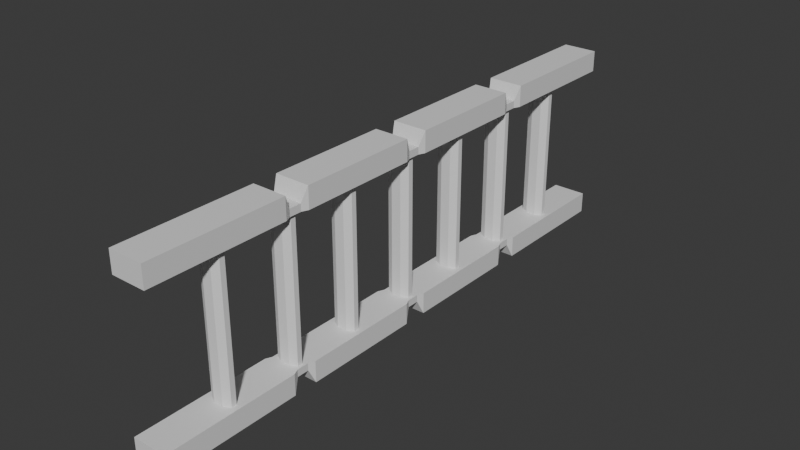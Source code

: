 # Source: Wooden_Ladder.blend  (saved by Blender 4.4.30; exported with 4.5.12 LTS)
import bpy
from mathutils import Matrix  # noqa: F401  (used for matrix-valued properties, if any)

bpy.ops.wm.read_factory_settings(use_empty=True)
scene = bpy.context.scene
scene.name = 'Scene'

# ---- collections
col_collection = bpy.data.collections.new('Collection'); scene.collection.children.link(col_collection)

# ---- materials (node trees are filled in below, after node groups)
mat_material_001 = bpy.data.materials.new('Material.001')

# ---- material node trees
mat_material_001.use_nodes = True; mat_material_001.node_tree.nodes.clear()
_N = mat_material_001.node_tree.nodes; _L = mat_material_001.node_tree.links
n0 = _N.new('ShaderNodeBsdfPrincipled'); n0.name = 'Principled BSDF'; n0.location = (10, 300)
n1 = _N.new('ShaderNodeOutputMaterial'); n1.name = 'Material Output'; n1.location = (300, 300)
_L.new(n0.outputs[0], n1.inputs[0])
n1.is_active_output = True

# ---- world
world_world = bpy.data.worlds.new('World'); scene.world = world_world
world_world.use_nodes = True; world_world.node_tree.nodes.clear()
_N = world_world.node_tree.nodes; _L = world_world.node_tree.links
n0 = _N.new('ShaderNodeOutputWorld'); n0.name = 'World Output'; n0.location = (300, 300)
n1 = _N.new('ShaderNodeBackground'); n1.name = 'Background'; n1.location = (10, 300)
n1.inputs[0].default_value = (0.05088, 0.05088, 0.05088, 1.0)
_L.new(n1.outputs[0], n0.inputs[0])
n0.is_active_output = True
world_world.color = (0.05088, 0.05088, 0.05088)
world_world.sun_shadow_jitter_overblur = 0.0

# ---- meshes
me_cube = bpy.data.meshes.new('Cube')
me_cube.from_pydata([(-0.05967, -1.006, 0.3147), (-0.05967, 0.9992, 0.3147), (-0.05997, -1.006, -0.3147), (-0.05997, 0.9992, -0.3147), (0.05967, -1.006, 0.3147), (0.05967, 0.9992, 0.3147), (0.05937, -1.006, -0.3147), (0.05937, 0.9992, -0.3147), (-0.05058, 0.4751, 0.2667), (-0.05058, 0.5172, 0.2667), (0.05058, 0.5172, 0.2667), (0.05058, 0.4751, 0.2667), (-0.05088, 0.02116, -0.2667), (-0.05088, -0.02086, -0.2667), (0.05028, 0.02116, -0.2667), (0.05028, -0.02086, -0.2667), (-0.05058, -0.02086, 0.2667), (-0.05058, 0.02116, 0.2667), (0.05058, 0.02116, 0.2667), (0.05058, -0.02086, 0.2667), (-0.05967, 0.04237, 0.3147), (-0.05967, -0.04207, 0.3147), (-0.05997, -0.04207, -0.3147), (-0.05997, 0.04237, -0.3147), (0.05937, -0.04207, -0.3147), (0.05937, 0.04237, -0.3147), (0.05967, -0.04207, 0.3147), (0.05967, 0.04237, 0.3147), (-0.05967, 0.5384, 0.3147), (-0.05967, 0.4539, 0.3147), (-0.05997, 0.4539, -0.3147), (-0.05997, 0.5384, -0.3147), (0.05937, 0.4539, -0.3147), (0.05937, 0.5384, -0.3147), (0.05967, 0.4539, 0.3147), (0.05967, 0.5384, 0.3147), (-0.05997, -0.4536, -0.3147), (-0.05997, -0.5381, -0.3147), (0.05937, -0.4536, -0.3147), (0.05937, -0.5381, -0.3147), (0.05967, -0.4536, 0.3147), (0.05967, -0.5381, 0.3147), (-0.05967, -0.5381, 0.3147), (-0.05967, -0.4536, 0.3147), (0.05028, 0.4751, -0.2667), (0.05028, 0.5172, -0.2667), (-0.05088, 0.4751, -0.2667), (-0.05088, 0.5172, -0.2667), (-0.05058, -0.5169, 0.2667), (-0.05058, -0.4748, 0.2667), (-0.05088, -0.4748, -0.2667), (-0.05088, -0.5169, -0.2667), (0.05028, -0.4748, -0.2667), (0.05028, -0.5169, -0.2667), (0.05058, -0.4748, 0.2667), (0.05058, -0.5169, 0.2667), (-0.05967, 0.04237, 0.2418), (-0.05967, 0.4539, 0.2418), (-0.05058, 0.02116, 0.2418), (-0.05058, -0.02086, 0.2418), (-0.05967, -0.04207, 0.2418), (-0.05058, -0.4748, 0.2418), (-0.05967, -0.4536, 0.2418), (-0.05058, -0.5169, 0.2418), (-0.05967, -1.006, 0.2418), (-0.05967, -0.5381, 0.2418), (0.05967, -1.006, 0.2418), (0.05967, 0.5384, 0.2418), (-0.05967, 0.5384, 0.2418), (-0.05967, 0.9992, 0.2418), (0.05967, 0.9992, 0.2418), (0.05058, 0.5172, 0.2418), (0.05058, 0.4751, 0.2418), (-0.05058, 0.5172, 0.2418), (0.05967, 0.4539, 0.2418), (-0.05058, 0.4751, 0.2418), (0.05967, 0.04237, 0.2418), (0.05058, 0.02116, 0.2418), (0.05058, -0.02086, 0.2418), (0.05967, -0.04207, 0.2418), (0.05967, -0.4536, 0.2418), (0.05058, -0.4748, 0.2418), (0.05058, -0.5169, 0.2418), (0.05967, -0.5381, 0.2418), (0.05937, 0.4539, -0.2418), (0.05937, 0.04237, -0.2418), (0.05028, 0.02116, -0.2418), (0.05028, -0.02086, -0.2418), (0.05937, -0.04207, -0.2418), (0.05937, -0.4536, -0.2418), (0.05028, -0.4748, -0.2418), (0.05028, -0.5169, -0.2418), (-0.05997, -0.9515, -0.2418), (-0.05997, -1.006, -0.2418), (0.05937, -0.5381, -0.2418), (0.05937, -1.006, -0.2418), (0.05937, 0.5384, -0.2418), (-0.05997, 0.5384, -0.2418), (-0.05997, 0.9992, -0.2418), (0.05937, 0.9992, -0.2418), (0.05028, 0.5172, -0.2418), (0.05028, 0.4751, -0.2418), (-0.05088, 0.5172, -0.2418), (-0.05088, 0.4751, -0.2418), (-0.05997, 0.04237, -0.2418), (-0.05997, 0.4539, -0.2418), (-0.05088, 0.02116, -0.2418), (-0.05088, -0.02086, -0.2418), (-0.05997, -0.04207, -0.2418), (-0.05088, -0.4748, -0.2418), (-0.05997, -0.4536, -0.2418), (-0.05088, -0.5169, -0.2418), (-0.05997, -0.5381, -0.2418), (-0.01678, -0.5169, -0.2609), (-0.03994, -0.5047, -0.2609), (-0.03994, -0.5047, 0.2609), (-0.01678, -0.5169, 0.2609), (-0.03994, -0.487, -0.2609), (-0.01678, -0.4748, -0.2609), (-0.01678, -0.4748, 0.2609), (-0.03994, -0.487, 0.2609), (0.03994, -0.5047, -0.2609), (0.01678, -0.5169, -0.2609), (0.01678, -0.5169, 0.2609), (0.03994, -0.5047, 0.2609), (0.01678, -0.4748, -0.2609), (0.03994, -0.487, -0.2609), (0.03994, -0.487, 0.2609), (0.01678, -0.4748, 0.2609), (-0.01678, -0.02232, -0.2609), (-0.03994, -0.01013, -0.2609), (-0.03994, -0.01013, 0.2609), (-0.01678, -0.02232, 0.2609), (-0.03994, 0.007516, -0.2609), (-0.01678, 0.0197, -0.2609), (-0.01678, 0.0197, 0.2609), (-0.03994, 0.007516, 0.2609), (0.03994, -0.01013, -0.2609), (0.01678, -0.02232, -0.2609), (0.01678, -0.02232, 0.2609), (0.03994, -0.01013, 0.2609), (0.01678, 0.0197, -0.2609), (0.03994, 0.007516, -0.2609), (0.03994, 0.007516, 0.2609), (0.01678, 0.0197, 0.2609), (-0.01678, 0.4753, -0.2609), (-0.03994, 0.4875, -0.2609), (-0.03994, 0.4875, 0.2609), (-0.01678, 0.4753, 0.2609), (-0.03994, 0.5051, -0.2609), (-0.01678, 0.5173, -0.2609), (-0.01678, 0.5173, 0.2609), (-0.03994, 0.5051, 0.2609), (0.03994, 0.4875, -0.2609), (0.01678, 0.4753, -0.2609), (0.01678, 0.4753, 0.2609), (0.03994, 0.4875, 0.2609), (0.01678, 0.5173, -0.2609), (0.03994, 0.5051, -0.2609), (0.03994, 0.5051, 0.2609), (0.01678, 0.5173, 0.2609), (-0.01678, -0.7701, -0.2609), (-0.03994, -0.7579, -0.2609), (-0.03994, -0.7579, 0.2609), (-0.01678, -0.7701, 0.2609), (-0.03994, -0.7402, -0.2609), (-0.01678, -0.728, -0.2609), (-0.01678, -0.728, 0.2609), (-0.03994, -0.7402, 0.2609), (0.03994, -0.7579, -0.2609), (0.01678, -0.7701, -0.2609), (0.01678, -0.7701, 0.2609), (0.03994, -0.7579, 0.2609), (0.01678, -0.728, -0.2609), (0.03994, -0.7402, -0.2609), (0.03994, -0.7402, 0.2609), (0.01678, -0.728, 0.2609), (-0.01678, -0.2755, -0.2609), (-0.03994, -0.2633, -0.2609), (-0.03994, -0.2633, 0.2609), (-0.01678, -0.2755, 0.2609), (-0.03994, -0.2457, -0.2609), (-0.01678, -0.2335, -0.2609), (-0.01678, -0.2335, 0.2609), (-0.03994, -0.2457, 0.2609), (0.03994, -0.2633, -0.2609), (0.01678, -0.2755, -0.2609), (0.01678, -0.2755, 0.2609), (0.03994, -0.2633, 0.2609), (0.01678, -0.2335, -0.2609), (0.03994, -0.2457, -0.2609), (0.03994, -0.2457, 0.2609), (0.01678, -0.2335, 0.2609), (-0.01678, 0.2221, -0.2609), (-0.03994, 0.2343, -0.2609), (-0.03994, 0.2343, 0.2609), (-0.01678, 0.2221, 0.2609), (-0.03994, 0.2519, -0.2609), (-0.01678, 0.2641, -0.2609), (-0.01678, 0.2641, 0.2609), (-0.03994, 0.2519, 0.2609), (0.03994, 0.2343, -0.2609), (0.01678, 0.2221, -0.2609), (0.01678, 0.2221, 0.2609), (0.03994, 0.2343, 0.2609), (0.01678, 0.2641, -0.2609), (0.03994, 0.2519, -0.2609), (0.03994, 0.2519, 0.2609), (0.01678, 0.2641, 0.2609), (-0.01678, 0.7348, -0.2609), (-0.03994, 0.747, -0.2609), (-0.03994, 0.747, 0.2609), (-0.01678, 0.7348, 0.2609), (-0.03994, 0.7646, -0.2609), (-0.01678, 0.7768, -0.2609), (-0.01678, 0.7768, 0.2609), (-0.03994, 0.7646, 0.2609), (0.03994, 0.747, -0.2609), (0.01678, 0.7348, -0.2609), (0.01678, 0.7348, 0.2609), (0.03994, 0.747, 0.2609), (0.01678, 0.7768, -0.2609), (0.03994, 0.7646, -0.2609), (0.03994, 0.7646, 0.2609), (0.01678, 0.7768, 0.2609)], [], [(31, 3, 7, 33), (33, 7, 99, 96), (2, 37, 39, 6), (28, 1, 69, 68), (2, 6, 95, 93), (7, 3, 98, 99), (27, 34, 29, 20), (35, 5, 1, 28), (25, 32, 84, 85), (20, 29, 57, 56), (23, 30, 32, 25), (38, 24, 88, 89), (36, 22, 24, 38), (40, 26, 21, 43), (6, 39, 94, 95), (0, 42, 65, 64), (4, 41, 42, 0), (18, 17, 16, 19), (42, 41, 55, 48), (31, 33, 45, 47), (25, 85, 86, 14), (37, 112, 111, 51), (40, 43, 49, 54), (22, 108, 107, 13), (41, 83, 82, 55), (34, 74, 72, 11), (21, 26, 19, 16), (43, 62, 61, 49), (20, 56, 58, 17), (33, 96, 100, 45), (43, 21, 60, 62), (14, 86, 87, 15), (12, 14, 15, 13), (17, 58, 59, 16), (10, 9, 8, 11), (45, 100, 101, 44), (47, 45, 44, 46), (9, 73, 75, 8), (49, 61, 63, 48), (50, 52, 53, 51), (52, 90, 91, 53), (54, 49, 48, 55), (35, 28, 9, 10), (36, 38, 52, 50), (26, 79, 78, 19), (32, 30, 46, 44), (28, 68, 73, 9), (29, 34, 11, 8), (39, 37, 51, 53), (23, 25, 14, 12), (30, 105, 103, 46), (27, 20, 17, 18), (38, 89, 90, 52), (24, 22, 13, 15), (106, 104, 23, 12), (109, 110, 36, 50), (70, 69, 1, 5), (64, 66, 4, 0), (67, 70, 5, 35), (84, 101, 100, 96, 99, 98, 97, 102, 103, 105, 104, 106, 107, 108, 110, 109, 111, 112, 92, 93, 95, 94, 91, 90, 89, 88, 87, 86, 85), (77, 76, 27, 18), (104, 105, 30, 23), (101, 84, 32, 44), (75, 57, 29, 8), (81, 80, 40, 54), (91, 94, 39, 53), (71, 67, 35, 10), (93, 92, 112, 37, 2), (70, 67, 71, 72, 74, 76, 77, 78, 79, 80, 81, 82, 83, 66, 64, 65, 63, 61, 62, 60, 59, 58, 56, 57, 75, 73, 68, 69), (72, 71, 10, 11), (97, 98, 3, 31), (80, 79, 26, 40), (111, 109, 50, 51), (78, 77, 18, 19), (59, 60, 21, 16), (76, 74, 34, 27), (82, 81, 54, 55), (63, 65, 42, 48), (102, 97, 31, 47), (107, 106, 12, 13), (103, 102, 47, 46), (87, 88, 24, 15), (66, 83, 41, 4), (110, 108, 22, 36), (81, 61, 63, 82), (122, 123, 116, 113), (126, 127, 124, 121), (127, 128, 119, 120, 115, 116, 123, 124), (114, 115, 120, 117), (118, 119, 128, 125), (113, 116, 115, 114), (119, 118, 117, 120), (127, 126, 125, 128), (123, 122, 121, 124), (117, 118, 125, 126, 121, 122, 113, 114), (138, 139, 132, 129), (142, 143, 140, 137), (143, 144, 135, 136, 131, 132, 139, 140), (130, 131, 136, 133), (134, 135, 144, 141), (129, 132, 131, 130), (135, 134, 133, 136), (143, 142, 141, 144), (139, 138, 137, 140), (133, 134, 141, 142, 137, 138, 129, 130), (154, 155, 148, 145), (158, 159, 156, 153), (159, 160, 151, 152, 147, 148, 155, 156), (146, 147, 152, 149), (150, 151, 160, 157), (145, 148, 147, 146), (151, 150, 149, 152), (159, 158, 157, 160), (155, 154, 153, 156), (149, 150, 157, 158, 153, 154, 145, 146), (170, 171, 164, 161), (174, 175, 172, 169), (175, 176, 167, 168, 163, 164, 171, 172), (162, 163, 168, 165), (166, 167, 176, 173), (161, 164, 163, 162), (167, 166, 165, 168), (175, 174, 173, 176), (171, 170, 169, 172), (165, 166, 173, 174, 169, 170, 161, 162), (186, 187, 180, 177), (190, 191, 188, 185), (191, 192, 183, 184, 179, 180, 187, 188), (178, 179, 184, 181), (182, 183, 192, 189), (177, 180, 179, 178), (183, 182, 181, 184), (191, 190, 189, 192), (187, 186, 185, 188), (181, 182, 189, 190, 185, 186, 177, 178), (202, 203, 196, 193), (206, 207, 204, 201), (207, 208, 199, 200, 195, 196, 203, 204), (194, 195, 200, 197), (198, 199, 208, 205), (193, 196, 195, 194), (199, 198, 197, 200), (207, 206, 205, 208), (203, 202, 201, 204), (197, 198, 205, 206, 201, 202, 193, 194), (218, 219, 212, 209), (222, 223, 220, 217), (223, 224, 215, 216, 211, 212, 219, 220), (210, 211, 216, 213), (214, 215, 224, 221), (209, 212, 211, 210), (215, 214, 213, 216), (223, 222, 221, 224), (219, 218, 217, 220), (213, 214, 221, 222, 217, 218, 209, 210)])
me_cube.polygons.foreach_set('material_index', [0, 0, 0, 0, 0, 0, 0, 0, 0, 0, 0, 0, 0, 0, 0, 0, 0, 0, 0, 0, 0, 0, 0, 0, 0, 0, 0, 0, 0, 0, 0, 0, 0, 0, 0, 0, 0, 0, 0, 0, 0, 0, 0, 0, 0, 0, 0, 0, 0, 0, 0, 0, 0, 0, 0, 0, 0, 0, 0, 0, 0, 0, 0, 0, 0, 0, 0, 0, 0, 0, 0, 0, 0, 0, 0, 0, 0, 0, 0, 0, 0, 0, 0, 0, 0, 1, 1, 1, 1, 1, 1, 1, 1, 1, 1, 1, 1, 1, 1, 1, 1, 1, 1, 1, 1, 1, 1, 1, 1, 1, 1, 1, 1, 1, 1, 1, 1, 1, 1, 1, 1, 1, 1, 1, 1, 1, 1, 1, 1, 1, 1, 1, 1, 1, 1, 1, 1, 1, 1, 1, 1, 1, 1, 1, 1, 1, 1, 1, 1, 1, 1, 1, 1, 1, 1])
_uv = me_cube.uv_layers.new(name='UVMap')
_uv.uv.foreach_set('vector', [0.4558, 0.7685, 0.4558, 0.9984, 0.5442, 0.9984, 0.5442, 0.7685, 0.7685, 0.3431, 0.9984, 0.3431, 0.9984, 0.3794, 0.7685, 0.3794, 0.4558, -0.001586, 0.4558, 0.2316, 0.5442, 0.2316, 0.5442, -0.001586, 0.7685, 0.6569, 0.9984, 0.6569, 0.9984, 0.6206, 0.7685, 0.6206, 0.4558, 0.3431, 0.5442, 0.3431, 0.5442, 0.3794, 0.4558, 0.3794, 0.5442, 0.3431, 0.4558, 0.3431, 0.4558, 0.3794, 0.5442, 0.3794, 0.5442, 0.5211, 0.5442, 0.7264, 0.4558, 0.7264, 0.4558, 0.5211, 0.5442, 0.7685, 0.5442, 0.9984, 0.4558, 0.9984, 0.4558, 0.7685, 0.5211, 0.3431, 0.7264, 0.3431, 0.7264, 0.3794, 0.5211, 0.3794, 0.5211, 0.6569, 0.7264, 0.6569, 0.7264, 0.6206, 0.5211, 0.6206, 0.4558, 0.5211, 0.4558, 0.7264, 0.5442, 0.7264, 0.5442, 0.5211, 0.2737, 0.3431, 0.479, 0.3431, 0.479, 0.3794, 0.2737, 0.3794, 0.4558, 0.2737, 0.4558, 0.479, 0.5442, 0.479, 0.5442, 0.2737, 0.5442, 0.2737, 0.5442, 0.479, 0.4558, 0.479, 0.4558, 0.2737, -0.001586, 0.3431, 0.2316, 0.3431, 0.2316, 0.3794, -0.001586, 0.3794, -0.001586, 0.6569, 0.2316, 0.6569, 0.2316, 0.6206, -0.001586, 0.6206, 0.5442, -0.001586, 0.5442, 0.2316, 0.4558, 0.2316, 0.4558, -0.001586, 0.5375, 0.5106, 0.4625, 0.5106, 0.4625, 0.4896, 0.5375, 0.4896, 0.4558, 0.6569, 0.5442, 0.6569, 0.5375, 0.633, 0.4625, 0.633, 0.4558, 0.3431, 0.5442, 0.3431, 0.5375, 0.367, 0.4625, 0.367, 0.5211, 0.3431, 0.5211, 0.3794, 0.5106, 0.3794, 0.5106, 0.367, 0.2316, 0.3431, 0.2316, 0.3794, 0.2422, 0.3794, 0.2422, 0.367, 0.5442, 0.6569, 0.4558, 0.6569, 0.4625, 0.633, 0.5375, 0.633, 0.479, 0.3431, 0.479, 0.3794, 0.4896, 0.3794, 0.4896, 0.367, 0.2316, 0.6569, 0.2316, 0.6206, 0.2422, 0.6206, 0.2422, 0.633, 0.7264, 0.6569, 0.7264, 0.6206, 0.737, 0.6206, 0.737, 0.633, 0.4558, 0.6569, 0.5442, 0.6569, 0.5375, 0.633, 0.4625, 0.633, 0.2737, 0.6569, 0.2737, 0.6206, 0.2632, 0.6206, 0.2632, 0.633, 0.5211, 0.6569, 0.5211, 0.6206, 0.5106, 0.6206, 0.5106, 0.633, 0.7685, 0.3431, 0.7685, 0.3794, 0.7579, 0.3794, 0.7579, 0.367, 0.2737, 0.6569, 0.479, 0.6569, 0.479, 0.6206, 0.2737, 0.6206, 0.5106, 0.367, 0.5106, 0.3794, 0.4896, 0.3794, 0.4896, 0.367, 0.4625, 0.5106, 0.5375, 0.5106, 0.5375, 0.4896, 0.4625, 0.4896, 0.5106, 0.633, 0.5106, 0.6206, 0.4896, 0.6206, 0.4896, 0.633, 0.5375, 0.7579, 0.4625, 0.7579, 0.4625, 0.737, 0.5375, 0.737, 0.7579, 0.367, 0.7579, 0.3794, 0.737, 0.3794, 0.737, 0.367, 0.4625, 0.7579, 0.5375, 0.7579, 0.5375, 0.737, 0.4625, 0.737, 0.7579, 0.633, 0.7579, 0.6206, 0.737, 0.6206, 0.737, 0.633, 0.2632, 0.633, 0.2632, 0.6206, 0.2422, 0.6206, 0.2422, 0.633, 0.4625, 0.2632, 0.5375, 0.2632, 0.5375, 0.2422, 0.4625, 0.2422, 0.2632, 0.367, 0.2632, 0.3794, 0.2422, 0.3794, 0.2422, 0.367, 0.5375, 0.2632, 0.4625, 0.2632, 0.4625, 0.2422, 0.5375, 0.2422, 0.5442, 0.6569, 0.4558, 0.6569, 0.4625, 0.633, 0.5375, 0.633, 0.4558, 0.3431, 0.5442, 0.3431, 0.5375, 0.367, 0.4625, 0.367, 0.479, 0.6569, 0.479, 0.6206, 0.4896, 0.6206, 0.4896, 0.633, 0.5442, 0.3431, 0.4558, 0.3431, 0.4625, 0.367, 0.5375, 0.367, 0.7685, 0.6569, 0.7685, 0.6206, 0.7579, 0.6206, 0.7579, 0.633, 0.4558, 0.6569, 0.5442, 0.6569, 0.5375, 0.633, 0.4625, 0.633, 0.5442, 0.3431, 0.4558, 0.3431, 0.4625, 0.367, 0.5375, 0.367, 0.4558, 0.3431, 0.5442, 0.3431, 0.5375, 0.367, 0.4625, 0.367, 0.7264, 0.3431, 0.7264, 0.3794, 0.737, 0.3794, 0.737, 0.367, 0.5442, 0.6569, 0.4558, 0.6569, 0.4625, 0.633, 0.5375, 0.633, 0.2737, 0.3431, 0.2737, 0.3794, 0.2632, 0.3794, 0.2632, 0.367, 0.5442, 0.3431, 0.4558, 0.3431, 0.4625, 0.367, 0.5375, 0.367, 0.5106, 0.3794, 0.5211, 0.3794, 0.5211, 0.3431, 0.5106, 0.367, 0.2632, 0.3794, 0.2737, 0.3794, 0.2737, 0.3431, 0.2632, 0.367, 0.5442, 0.6206, 0.4558, 0.6206, 0.4558, 0.6569, 0.5442, 0.6569, 0.4558, 0.6206, 0.5442, 0.6206, 0.5442, 0.6569, 0.4558, 0.6569, 0.7685, 0.6206, 0.9984, 0.6206, 0.9984, 0.6569, 0.7685, 0.6569, 0.5442, 0.7264, 0.5375, 0.737, 0.5375, 0.7579, 0.5442, 0.7685, 0.5442, 0.9984, 0.4558, 0.9984, 0.4558, 0.7685, 0.4625, 0.7579, 0.4625, 0.737, 0.4558, 0.7264, 0.4558, 0.5211, 0.4625, 0.5106, 0.4625, 0.4896, 0.4558, 0.479, 0.4558, 0.2737, 0.4625, 0.2632, 0.4625, 0.2422, 0.4558, 0.2316, 0.4558, 0.02541, 0.4558, -0.001586, 0.5442, -0.001586, 0.5442, 0.2316, 0.5375, 0.2422, 0.5375, 0.2632, 0.5442, 0.2737, 0.5442, 0.479, 0.5375, 0.4896, 0.5375, 0.5106, 0.5442, 0.5211, 0.5106, 0.6206, 0.5211, 0.6206, 0.5211, 0.6569, 0.5106, 0.633, 0.5211, 0.3794, 0.7264, 0.3794, 0.7264, 0.3431, 0.5211, 0.3431, 0.737, 0.3794, 0.7264, 0.3794, 0.7264, 0.3431, 0.737, 0.367, 0.737, 0.6206, 0.7264, 0.6206, 0.7264, 0.6569, 0.737, 0.633, 0.2632, 0.6206, 0.2737, 0.6206, 0.2737, 0.6569, 0.2632, 0.633, 0.2422, 0.3794, 0.2316, 0.3794, 0.2316, 0.3431, 0.2422, 0.367, 0.7579, 0.6206, 0.7685, 0.6206, 0.7685, 0.6569, 0.7579, 0.633, -0.001586, 0.3794, 0.02541, 0.3794, 0.2316, 0.3794, 0.2316, 0.3431, -0.001586, 0.3431, 0.5442, 0.9984, 0.5442, 0.7685, 0.5375, 0.7579, 0.5375, 0.737, 0.5442, 0.7264, 0.5442, 0.5211, 0.5375, 0.5106, 0.5375, 0.4896, 0.5442, 0.479, 0.5442, 0.2737, 0.5375, 0.2632, 0.5375, 0.2422, 0.5442, 0.2316, 0.5442, -0.001586, 0.4558, -0.001586, 0.4558, 0.2316, 0.4625, 0.2422, 0.4625, 0.2632, 0.4558, 0.2737, 0.4558, 0.479, 0.4625, 0.4896, 0.4625, 0.5106, 0.4558, 0.5211, 0.4558, 0.7264, 0.4625, 0.737, 0.4625, 0.7579, 0.4558, 0.7685, 0.4558, 0.9984, 0.737, 0.6206, 0.7579, 0.6206, 0.7579, 0.633, 0.737, 0.633, 0.7685, 0.3794, 0.9984, 0.3794, 0.9984, 0.3431, 0.7685, 0.3431, 0.2737, 0.6206, 0.479, 0.6206, 0.479, 0.6569, 0.2737, 0.6569, 0.2422, 0.3794, 0.2632, 0.3794, 0.2632, 0.367, 0.2422, 0.367, 0.4896, 0.6206, 0.5106, 0.6206, 0.5106, 0.633, 0.4896, 0.633, 0.4896, 0.6206, 0.479, 0.6206, 0.479, 0.6569, 0.4896, 0.633, 0.5211, 0.6206, 0.7264, 0.6206, 0.7264, 0.6569, 0.5211, 0.6569, 0.2422, 0.6206, 0.2632, 0.6206, 0.2632, 0.633, 0.2422, 0.633, 0.2422, 0.6206, 0.2316, 0.6206, 0.2316, 0.6569, 0.2422, 0.633, 0.7579, 0.3794, 0.7685, 0.3794, 0.7685, 0.3431, 0.7579, 0.367, 0.4896, 0.3794, 0.5106, 0.3794, 0.5106, 0.367, 0.4896, 0.367, 0.737, 0.3794, 0.7579, 0.3794, 0.7579, 0.367, 0.737, 0.367, 0.4896, 0.3794, 0.479, 0.3794, 0.479, 0.3431, 0.4896, 0.367, -0.001586, 0.6206, 0.2316, 0.6206, 0.2316, 0.6569, -0.001586, 0.6569, 0.2737, 0.3794, 0.479, 0.3794, 0.479, 0.3431, 0.2737, 0.3431, 0.5375, 0.2632, 0.4625, 0.2632, 0.4625, 0.2422, 0.5375, 0.2422, 0.5084, 0.3699, 0.5084, 0.6301, 0.4916, 0.6301, 0.4916, 0.3699, 0.2571, 0.3699, 0.2571, 0.6301, 0.2483, 0.6301, 0.2483, 0.3699, 0.5199, 0.2571, 0.5084, 0.2632, 0.4916, 0.2632, 0.4801, 0.2571, 0.4801, 0.2483, 0.4916, 0.2422, 0.5084, 0.2422, 0.5199, 0.2483, 0.2483, 0.3699, 0.2483, 0.6301, 0.2571, 0.6301, 0.2571, 0.3699, 0.4916, 0.3699, 0.4916, 0.6301, 0.5084, 0.6301, 0.5084, 0.3699, 0.4916, 0.3699, 0.4916, 0.6301, 0.4801, 0.6301, 0.4801, 0.3699, 0.4916, 0.6301, 0.4916, 0.3699, 0.4801, 0.3699, 0.4801, 0.6301, 0.5199, 0.6301, 0.5199, 0.3699, 0.5084, 0.3699, 0.5084, 0.6301, 0.5084, 0.6301, 0.5084, 0.3699, 0.5199, 0.3699, 0.5199, 0.6301, 0.4801, 0.2571, 0.4916, 0.2632, 0.5084, 0.2632, 0.5199, 0.2571, 0.5199, 0.2483, 0.5084, 0.2422, 0.4916, 0.2422, 0.4801, 0.2483, 0.5084, 0.3699, 0.5084, 0.6301, 0.4916, 0.6301, 0.4916, 0.3699, 0.5037, 0.3699, 0.5037, 0.6301, 0.4949, 0.6301, 0.4949, 0.3699, 0.5199, 0.5037, 0.5084, 0.5098, 0.4916, 0.5098, 0.4801, 0.5037, 0.4801, 0.4949, 0.4916, 0.4889, 0.5084, 0.4889, 0.5199, 0.4949, 0.4949, 0.3699, 0.4949, 0.6301, 0.5037, 0.6301, 0.5037, 0.3699, 0.4916, 0.3699, 0.4916, 0.6301, 0.5084, 0.6301, 0.5084, 0.3699, 0.4916, 0.3699, 0.4916, 0.6301, 0.4801, 0.6301, 0.4801, 0.3699, 0.4916, 0.6301, 0.4916, 0.3699, 0.4801, 0.3699, 0.4801, 0.6301, 0.5199, 0.6301, 0.5199, 0.3699, 0.5084, 0.3699, 0.5084, 0.6301, 0.5084, 0.6301, 0.5084, 0.3699, 0.5199, 0.3699, 0.5199, 0.6301, 0.4801, 0.5037, 0.4916, 0.5098, 0.5084, 0.5098, 0.5199, 0.5037, 0.5199, 0.4949, 0.5084, 0.4889, 0.4916, 0.4889, 0.4801, 0.4949, 0.5084, 0.3699, 0.5084, 0.6301, 0.4916, 0.6301, 0.4916, 0.3699, 0.7519, 0.3699, 0.7519, 0.6301, 0.7431, 0.6301, 0.7431, 0.3699, 0.5199, 0.7519, 0.5084, 0.758, 0.4916, 0.758, 0.4801, 0.7519, 0.4801, 0.7431, 0.4916, 0.7371, 0.5084, 0.7371, 0.5199, 0.7431, 0.7431, 0.3699, 0.7431, 0.6301, 0.7519, 0.6301, 0.7519, 0.3699, 0.4916, 0.3699, 0.4916, 0.6301, 0.5084, 0.6301, 0.5084, 0.3699, 0.4916, 0.3699, 0.4916, 0.6301, 0.4801, 0.6301, 0.4801, 0.3699, 0.4916, 0.6301, 0.4916, 0.3699, 0.4801, 0.3699, 0.4801, 0.6301, 0.5199, 0.6301, 0.5199, 0.3699, 0.5084, 0.3699, 0.5084, 0.6301, 0.5084, 0.6301, 0.5084, 0.3699, 0.5199, 0.3699, 0.5199, 0.6301, 0.4801, 0.7519, 0.4916, 0.758, 0.5084, 0.758, 0.5199, 0.7519, 0.5199, 0.7431, 0.5084, 0.7371, 0.4916, 0.7371, 0.4801, 0.7431, 0.5084, 0.3699, 0.5084, 0.6301, 0.4916, 0.6301, 0.4916, 0.3699, 0.1308, 0.3699, 0.1308, 0.6301, 0.122, 0.6301, 0.122, 0.3699, 0.5199, 0.1308, 0.5084, 0.1369, 0.4916, 0.1369, 0.4801, 0.1308, 0.4801, 0.122, 0.4916, 0.1159, 0.5084, 0.1159, 0.5199, 0.122, 0.122, 0.3699, 0.122, 0.6301, 0.1308, 0.6301, 0.1308, 0.3699, 0.4916, 0.3699, 0.4916, 0.6301, 0.5084, 0.6301, 0.5084, 0.3699, 0.4916, 0.3699, 0.4916, 0.6301, 0.4801, 0.6301, 0.4801, 0.3699, 0.4916, 0.6301, 0.4916, 0.3699, 0.4801, 0.3699, 0.4801, 0.6301, 0.5199, 0.6301, 0.5199, 0.3699, 0.5084, 0.3699, 0.5084, 0.6301, 0.5084, 0.6301, 0.5084, 0.3699, 0.5199, 0.3699, 0.5199, 0.6301, 0.4801, 0.1308, 0.4916, 0.1369, 0.5084, 0.1369, 0.5199, 0.1308, 0.5199, 0.122, 0.5084, 0.1159, 0.4916, 0.1159, 0.4801, 0.122, 0.5084, 0.3699, 0.5084, 0.6301, 0.4916, 0.6301, 0.4916, 0.3699, 0.3775, 0.3699, 0.3775, 0.6301, 0.3687, 0.6301, 0.3687, 0.3699, 0.5199, 0.3775, 0.5084, 0.3835, 0.4916, 0.3835, 0.4801, 0.3775, 0.4801, 0.3687, 0.4916, 0.3626, 0.5084, 0.3626, 0.5199, 0.3687, 0.3687, 0.3699, 0.3687, 0.6301, 0.3775, 0.6301, 0.3775, 0.3699, 0.4916, 0.3699, 0.4916, 0.6301, 0.5084, 0.6301, 0.5084, 0.3699, 0.4916, 0.3699, 0.4916, 0.6301, 0.4801, 0.6301, 0.4801, 0.3699, 0.4916, 0.6301, 0.4916, 0.3699, 0.4801, 0.3699, 0.4801, 0.6301, 0.5199, 0.6301, 0.5199, 0.3699, 0.5084, 0.3699, 0.5084, 0.6301, 0.5084, 0.6301, 0.5084, 0.3699, 0.5199, 0.3699, 0.5199, 0.6301, 0.4801, 0.3775, 0.4916, 0.3835, 0.5084, 0.3835, 0.5199, 0.3775, 0.5199, 0.3687, 0.5084, 0.3626, 0.4916, 0.3626, 0.4801, 0.3687, 0.5084, 0.3699, 0.5084, 0.6301, 0.4916, 0.6301, 0.4916, 0.3699, 0.6256, 0.3699, 0.6256, 0.6301, 0.6168, 0.6301, 0.6168, 0.3699, 0.5199, 0.6256, 0.5084, 0.6317, 0.4916, 0.6317, 0.4801, 0.6256, 0.4801, 0.6168, 0.4916, 0.6108, 0.5084, 0.6108, 0.5199, 0.6168, 0.6168, 0.3699, 0.6168, 0.6301, 0.6256, 0.6301, 0.6256, 0.3699, 0.4916, 0.3699, 0.4916, 0.6301, 0.5084, 0.6301, 0.5084, 0.3699, 0.4916, 0.3699, 0.4916, 0.6301, 0.4801, 0.6301, 0.4801, 0.3699, 0.4916, 0.6301, 0.4916, 0.3699, 0.4801, 0.3699, 0.4801, 0.6301, 0.5199, 0.6301, 0.5199, 0.3699, 0.5084, 0.3699, 0.5084, 0.6301, 0.5084, 0.6301, 0.5084, 0.3699, 0.5199, 0.3699, 0.5199, 0.6301, 0.4801, 0.6256, 0.4916, 0.6317, 0.5084, 0.6317, 0.5199, 0.6256, 0.5199, 0.6168, 0.5084, 0.6108, 0.4916, 0.6108, 0.4801, 0.6168, 0.5084, 0.3699, 0.5084, 0.6301, 0.4916, 0.6301, 0.4916, 0.3699, 0.8814, 0.3699, 0.8814, 0.6301, 0.8726, 0.6301, 0.8726, 0.3699, 0.5199, 0.8814, 0.5084, 0.8875, 0.4916, 0.8875, 0.4801, 0.8814, 0.4801, 0.8726, 0.4916, 0.8665, 0.5084, 0.8665, 0.5199, 0.8726, 0.8726, 0.3699, 0.8726, 0.6301, 0.8814, 0.6301, 0.8814, 0.3699, 0.4916, 0.3699, 0.4916, 0.6301, 0.5084, 0.6301, 0.5084, 0.3699, 0.4916, 0.3699, 0.4916, 0.6301, 0.4801, 0.6301, 0.4801, 0.3699, 0.4916, 0.6301, 0.4916, 0.3699, 0.4801, 0.3699, 0.4801, 0.6301, 0.5199, 0.6301, 0.5199, 0.3699, 0.5084, 0.3699, 0.5084, 0.6301, 0.5084, 0.6301, 0.5084, 0.3699, 0.5199, 0.3699, 0.5199, 0.6301, 0.4801, 0.8814, 0.4916, 0.8875, 0.5084, 0.8875, 0.5199, 0.8814, 0.5199, 0.8726, 0.5084, 0.8665, 0.4916, 0.8665, 0.4801, 0.8726])
me_cube.materials.append(mat_material_001)
me_cube.materials.append(None)
me_cube.update()

# ---- objects
ob_woodenladder = bpy.data.objects.new('WoodenLadder', me_cube)

# ---- transforms, parenting, visibility, modifiers, constraints
ob_woodenladder.location = (-2.661e-10, 0.005751, -2.608e-08)

# ---- collection membership
col_collection.objects.link(ob_woodenladder)

# ---- scene / render settings (as saved in the file)
scene.frame_start = 1; scene.frame_end = 250; scene.frame_set(1)
scene.render.engine = 'BLENDER_EEVEE_NEXT'
bpy.context.view_layer.update()

# ---- added for rendering (the .blend has no active camera and no usable light): camera, sun
cam_auto = bpy.data.cameras.new('AutoCamera')
cam_auto.lens = 50.0
cam_auto.sensor_width = 36.0
cam_auto.clip_end = 1000.0
ob_auto_camera = bpy.data.objects.new('AutoCamera', cam_auto)
scene.collection.objects.link(ob_auto_camera)
ob_auto_camera.location = (1.94717, -2.33422, 1.55786)
ob_auto_camera.rotation_euler = (1.09748, -7.21219e-08, 0.694738)
scene.camera = ob_auto_camera
light_auto_sun = bpy.data.lights.new('AutoSun', 'SUN')
light_auto_sun.energy = 3.0
light_auto_sun.angle = 0.0523599
ob_auto_sun = bpy.data.objects.new('AutoSun', light_auto_sun)
scene.collection.objects.link(ob_auto_sun)
ob_auto_sun.rotation_euler = (0.872665, 0.174533, 0.523599)
bpy.context.view_layer.update()
